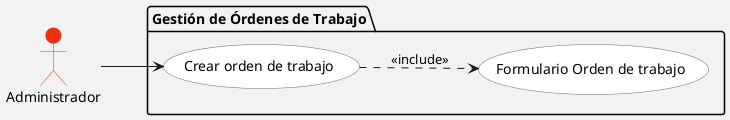

The diagram above was rendered by PlantUML. Its source (embedded in the PNG):
@startuml ordenes_trabajo
left to right direction

skinparam backgroundColor #F3F2F2
skinparam actorBorderColor #EC3013
skinparam actorBackgroundColor #EC3013
skinparam usecaseBorderColor #6b6866
skinparam usecaseBackgroundColor #ffffff

actor "Administrador" as Admin

package "Gestión de Órdenes de Trabajo" {
  usecase "Crear orden de trabajo" as UC1
  usecase "Formulario Orden de trabajo" as UC2
}

Admin --> UC1
UC1 ..> UC2 : <<include>>

' note right of UC1
'   Crear nueva orden de trabajo
'   sin requerir solicitud previa
' end note

' note right of UC2
'   Incluir campos: Cliente, Sede,
'   Áreas, Tipo de servicio, Periodicidad
' end note

@enduml